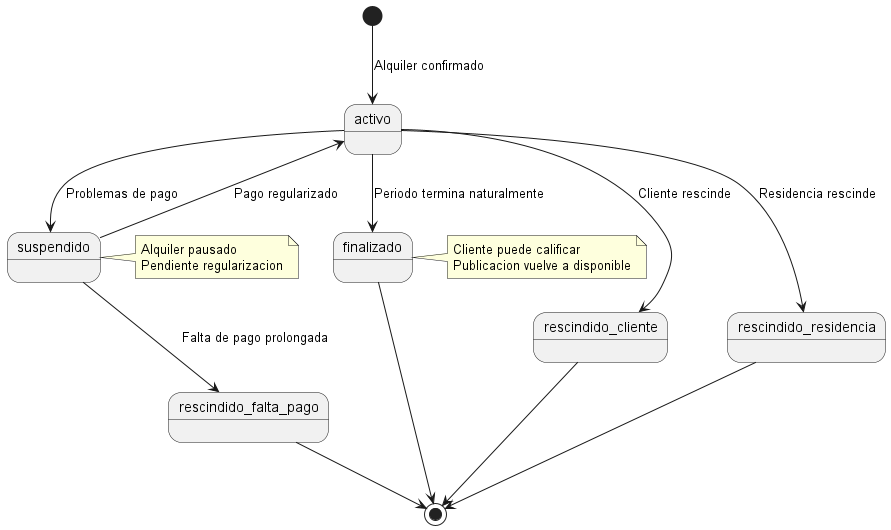

The diagram above was rendered by PlantUML. Its source (embedded in the PNG):
@startuml

[*] --> activo : Alquiler confirmado

activo --> finalizado : Periodo termina naturalmente
activo --> rescindido_cliente : Cliente rescinde
activo --> rescindido_residencia : Residencia rescinde
activo --> suspendido : Problemas de pago

suspendido --> activo : Pago regularizado
suspendido --> rescindido_falta_pago : Falta de pago prolongada

finalizado --> [*]
rescindido_cliente --> [*]
rescindido_residencia --> [*]
rescindido_falta_pago --> [*]

note right of finalizado : Cliente puede calificar\nPublicacion vuelve a disponible
note right of suspendido : Alquiler pausado\nPendiente regularizacion

@enduml